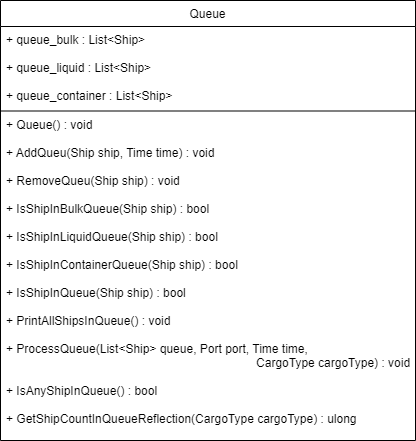

The diagram above was exported from draw.io. Its source (the exported page's mxGraphModel, read from the mxfile embedded in the PNG):
<mxGraphModel dx="2459" dy="669" grid="0" gridSize="10" guides="0" tooltips="1" connect="1" arrows="1" fold="1" page="1" pageScale="1" pageWidth="1169" pageHeight="827" math="0" shadow="0">
  <root>
    <mxCell id="WIyWlLk6GJQsqaUBKTNV-0" />
    <mxCell id="WIyWlLk6GJQsqaUBKTNV-1" parent="WIyWlLk6GJQsqaUBKTNV-0" />
    <mxCell id="zkfFHV4jXpPFQw0GAbJ--0" value="Queue" style="swimlane;fontStyle=0;align=center;verticalAlign=top;childLayout=stackLayout;horizontal=1;startSize=26;horizontalStack=0;resizeParent=1;resizeLast=0;collapsible=1;marginBottom=0;rounded=0;shadow=0;strokeWidth=1;" parent="WIyWlLk6GJQsqaUBKTNV-1" vertex="1">
      <mxGeometry x="-632" y="32" width="415" height="440" as="geometry">
        <mxRectangle x="-656" y="42" width="160" height="26" as="alternateBounds" />
      </mxGeometry>
    </mxCell>
    <mxCell id="UHBOaMCUEMPZxtqwwTfS-5" value="+ queue_bulk : List&lt;Ship&gt; &#10;&#10; + queue_liquid : List&lt;Ship&gt; &#10;&#10;+ queue_container : List&lt;Ship&gt;" style="text;align=left;verticalAlign=top;spacingLeft=4;spacingRight=4;overflow=hidden;rotatable=0;points=[[0,0.5],[1,0.5]];portConstraint=eastwest;" parent="zkfFHV4jXpPFQw0GAbJ--0" vertex="1">
      <mxGeometry y="26" width="415" height="84" as="geometry" />
    </mxCell>
    <mxCell id="zkfFHV4jXpPFQw0GAbJ--4" value="" style="line;html=1;strokeWidth=1;align=left;verticalAlign=middle;spacingTop=-1;spacingLeft=3;spacingRight=3;rotatable=0;labelPosition=right;points=[];portConstraint=eastwest;" parent="zkfFHV4jXpPFQw0GAbJ--0" vertex="1">
      <mxGeometry y="110" width="415" height="1" as="geometry" />
    </mxCell>
    <mxCell id="EtCBlFoSebAKeMdjFQq1-0" value="+ Queue() : void&#10;  &#10;+ AddQueu(Ship ship, Time time) : void &#10;&#10;+ RemoveQueu(Ship ship) : void&#10;&#10; + IsShipInBulkQueue(Ship ship) : bool&#10;&#10; + IsShipInLiquidQueue(Ship ship) : bool&#10;&#10; + IsShipInContainerQueue(Ship ship) : bool&#10;&#10; + IsShipInQueue(Ship ship) : bool &#10;&#10; + PrintAllShipsInQueue() : void&#10;&#10; + ProcessQueue(List&lt;Ship&gt; queue, Port port, Time time,&#10;                                                                           CargoType cargoType) : void&#10;&#10; + IsAnyShipInQueue() : bool&#10;&#10; + GetShipCountInQueueReflection(CargoType cargoType) : ulong" style="text;align=left;verticalAlign=top;spacingLeft=4;spacingRight=4;overflow=hidden;rotatable=0;points=[[0,0.5],[1,0.5]];portConstraint=eastwest;" parent="zkfFHV4jXpPFQw0GAbJ--0" vertex="1">
      <mxGeometry y="111" width="415" height="324" as="geometry" />
    </mxCell>
  </root>
</mxGraphModel>